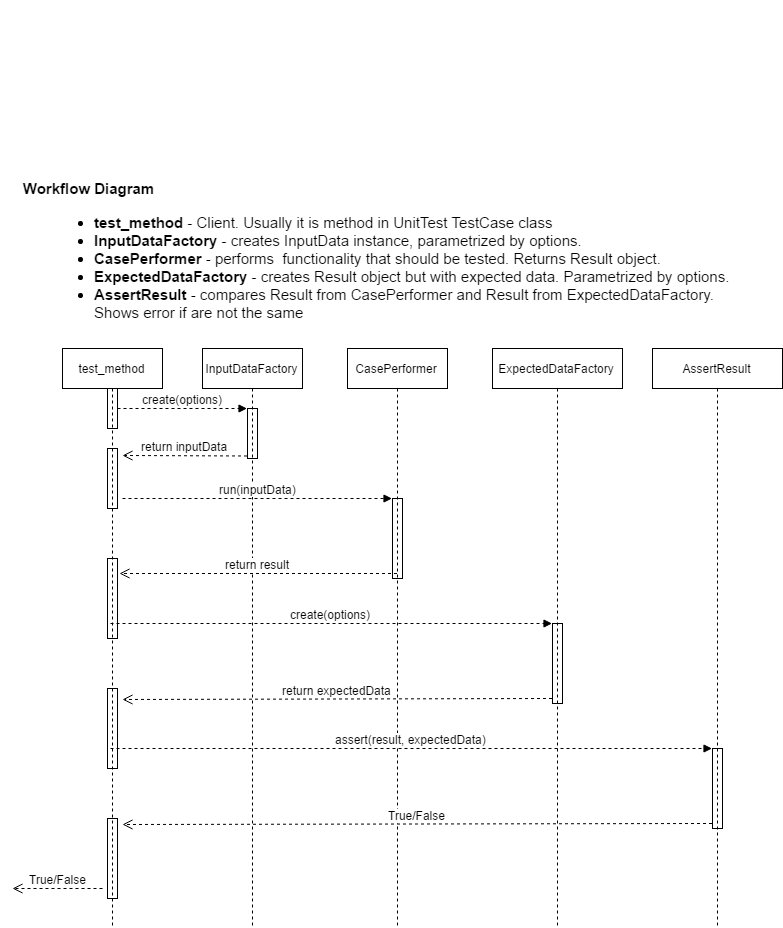

The diagram above was exported from draw.io. Its source (the exported page's mxGraphModel, read from the mxfile embedded in the PNG):
<mxGraphModel dx="1770" dy="1120" grid="1" gridSize="10" guides="1" tooltips="1" connect="1" arrows="1" fold="1" page="1" pageScale="1" pageWidth="1169" pageHeight="826" math="0" shadow="0">
  <root>
    <mxCell id="0" />
    <mxCell id="1" parent="0" />
    <mxCell id="2" value="" style="group" vertex="1" connectable="0" parent="1">
      <mxGeometry x="28" y="430" width="770" height="615" as="geometry" />
    </mxCell>
    <mxCell id="3" value="test_method" style="shape=umlLifeline;perimeter=lifelinePerimeter;whiteSpace=wrap;html=1;container=1;collapsible=0;recursiveResize=0;outlineConnect=0;strokeColor=#000000;strokeWidth=1;fillColor=none;fontSize=12;align=center;" vertex="1" parent="2">
      <mxGeometry x="50" y="35" width="100" height="580" as="geometry" />
    </mxCell>
    <mxCell id="4" value="" style="html=1;points=[];perimeter=orthogonalPerimeter;strokeColor=#000000;strokeWidth=1;fillColor=none;fontSize=12;align=center;" vertex="1" parent="3">
      <mxGeometry x="45" y="100" width="10" height="60" as="geometry" />
    </mxCell>
    <mxCell id="5" value="" style="html=1;points=[];perimeter=orthogonalPerimeter;strokeColor=#000000;strokeWidth=1;fillColor=none;fontSize=12;align=center;" vertex="1" parent="3">
      <mxGeometry x="45" y="210" width="10" height="80" as="geometry" />
    </mxCell>
    <mxCell id="6" value="" style="html=1;points=[];perimeter=orthogonalPerimeter;strokeColor=#000000;strokeWidth=1;fillColor=none;fontSize=12;align=center;" vertex="1" parent="3">
      <mxGeometry x="45" y="340" width="10" height="80" as="geometry" />
    </mxCell>
    <mxCell id="7" value="return inputData" style="html=1;verticalAlign=bottom;endArrow=open;dashed=1;endSize=8;exitX=0;exitY=0.95;strokeColor=#000000;fontSize=12;" edge="1" parent="2" source="36">
      <mxGeometry relative="1" as="geometry">
        <mxPoint x="110" y="142" as="targetPoint" />
      </mxGeometry>
    </mxCell>
    <mxCell id="8" value="InputDataFactory" style="shape=umlLifeline;perimeter=lifelinePerimeter;whiteSpace=wrap;html=1;container=1;collapsible=0;recursiveResize=0;outlineConnect=0;strokeColor=#000000;strokeWidth=1;fillColor=none;fontSize=12;align=center;" vertex="1" parent="2">
      <mxGeometry x="190" y="35" width="100" height="580" as="geometry" />
    </mxCell>
    <mxCell id="9" value="" style="html=1;points=[];perimeter=orthogonalPerimeter;strokeColor=#000000;strokeWidth=1;fillColor=none;fontSize=12;align=center;" vertex="1" parent="8">
      <mxGeometry x="45" y="60" width="10" height="50" as="geometry" />
    </mxCell>
    <mxCell id="10" value="" style="html=1;points=[];perimeter=orthogonalPerimeter;strokeColor=#000000;strokeWidth=1;fillColor=none;fontSize=12;align=center;" vertex="1" parent="2">
      <mxGeometry x="95" y="75" width="10" height="40" as="geometry" />
    </mxCell>
    <mxCell id="12" value="run(inputData)" style="html=1;verticalAlign=bottom;endArrow=block;entryX=0;entryY=0;dashed=1;strokeColor=#000000;fontSize=12;" edge="1" parent="2" target="42">
      <mxGeometry relative="1" as="geometry">
        <mxPoint x="110" y="185" as="sourcePoint" />
      </mxGeometry>
    </mxCell>
    <mxCell id="13" value="CasePerformer" style="shape=umlLifeline;perimeter=lifelinePerimeter;whiteSpace=wrap;html=1;container=1;collapsible=0;recursiveResize=0;outlineConnect=0;strokeColor=#000000;strokeWidth=1;fillColor=none;fontSize=12;align=center;" vertex="1" parent="2">
      <mxGeometry x="335" y="35" width="100" height="580" as="geometry" />
    </mxCell>
    <mxCell id="14" value="" style="html=1;points=[];perimeter=orthogonalPerimeter;strokeColor=#000000;strokeWidth=1;fillColor=none;fontSize=12;align=center;" vertex="1" parent="13">
      <mxGeometry x="45" y="150" width="10" height="80" as="geometry" />
    </mxCell>
    <mxCell id="16" value="ExpectedDataFactory" style="shape=umlLifeline;perimeter=lifelinePerimeter;whiteSpace=wrap;html=1;container=1;collapsible=0;recursiveResize=0;outlineConnect=0;strokeColor=#000000;strokeWidth=1;fillColor=none;fontSize=12;align=center;" vertex="1" parent="2">
      <mxGeometry x="480" y="35" width="130" height="580" as="geometry" />
    </mxCell>
    <mxCell id="17" value="" style="html=1;points=[];perimeter=orthogonalPerimeter;strokeColor=#000000;strokeWidth=1;fillColor=none;fontSize=12;align=center;" vertex="1" parent="16">
      <mxGeometry x="60" y="275" width="10" height="80" as="geometry" />
    </mxCell>
    <mxCell id="18" value="return expectedData" style="html=1;verticalAlign=bottom;endArrow=open;dashed=1;endSize=8;exitX=0;exitY=0.95;strokeColor=#000000;fontSize=12;" edge="1" parent="16" source="47">
      <mxGeometry relative="1" as="geometry">
        <mxPoint x="-370" y="351" as="targetPoint" />
      </mxGeometry>
    </mxCell>
    <mxCell id="20" value="AssertResult" style="shape=umlLifeline;perimeter=lifelinePerimeter;whiteSpace=wrap;html=1;container=1;collapsible=0;recursiveResize=0;outlineConnect=0;strokeColor=#000000;strokeWidth=1;fillColor=none;fontSize=12;align=center;" vertex="1" parent="2">
      <mxGeometry x="640" y="35" width="130" height="580" as="geometry" />
    </mxCell>
    <mxCell id="21" value="" style="html=1;points=[];perimeter=orthogonalPerimeter;strokeColor=#000000;strokeWidth=1;fillColor=none;fontSize=12;align=center;" vertex="1" parent="20">
      <mxGeometry x="60" y="400" width="10" height="80" as="geometry" />
    </mxCell>
    <mxCell id="23" value="" style="html=1;points=[];perimeter=orthogonalPerimeter;strokeColor=#000000;strokeWidth=1;fillColor=none;fontSize=12;align=center;" vertex="1" parent="2">
      <mxGeometry x="95" y="505" width="10" height="80" as="geometry" />
    </mxCell>
    <mxCell id="24" value="True/False" style="html=1;verticalAlign=bottom;endArrow=open;dashed=1;endSize=8;exitX=0;exitY=0.95;strokeColor=#000000;fontSize=12;" edge="1" parent="2" source="52">
      <mxGeometry relative="1" as="geometry">
        <mxPoint x="110" y="511" as="targetPoint" />
        <mxPoint x="700.4285714285716" y="510.7142857142858" as="sourcePoint" />
      </mxGeometry>
    </mxCell>
    <mxCell id="25" value="True/False" style="html=1;verticalAlign=bottom;endArrow=open;dashed=1;endSize=8;strokeColor=#000000;fontSize=12;" edge="1" parent="2">
      <mxGeometry relative="1" as="geometry">
        <mxPoint x="90" y="575" as="sourcePoint" />
        <mxPoint y="575" as="targetPoint" />
      </mxGeometry>
    </mxCell>
    <mxCell id="26" value="test_method" style="shape=umlLifeline;perimeter=lifelinePerimeter;whiteSpace=wrap;html=1;container=1;collapsible=0;recursiveResize=0;outlineConnect=0;strokeColor=#000000;strokeWidth=1;fillColor=none;fontSize=12;align=center;" vertex="1" parent="1">
      <mxGeometry x="78" y="465" width="100" height="580" as="geometry" />
    </mxCell>
    <mxCell id="27" value="" style="html=1;points=[];perimeter=orthogonalPerimeter;strokeColor=#000000;strokeWidth=1;fillColor=none;fontSize=12;align=center;" vertex="1" parent="26">
      <mxGeometry x="45" y="100" width="10" height="60" as="geometry" />
    </mxCell>
    <mxCell id="28" value="" style="html=1;points=[];perimeter=orthogonalPerimeter;strokeColor=#000000;strokeWidth=1;fillColor=none;fontSize=12;align=center;" vertex="1" parent="26">
      <mxGeometry x="45" y="210" width="10" height="80" as="geometry" />
    </mxCell>
    <mxCell id="29" value="" style="html=1;points=[];perimeter=orthogonalPerimeter;strokeColor=#000000;strokeWidth=1;fillColor=none;fontSize=12;align=center;" vertex="1" parent="26">
      <mxGeometry x="45" y="340" width="10" height="80" as="geometry" />
    </mxCell>
    <mxCell id="30" value="" style="html=1;points=[];perimeter=orthogonalPerimeter;strokeColor=#000000;strokeWidth=1;fillColor=none;fontSize=12;align=center;" vertex="1" parent="1">
      <mxGeometry x="123" y="565" width="10" height="60" as="geometry" />
    </mxCell>
    <mxCell id="31" value="" style="html=1;points=[];perimeter=orthogonalPerimeter;strokeColor=#000000;strokeWidth=1;fillColor=none;fontSize=12;align=center;" vertex="1" parent="1">
      <mxGeometry x="123" y="675" width="10" height="80" as="geometry" />
    </mxCell>
    <mxCell id="32" value="" style="html=1;points=[];perimeter=orthogonalPerimeter;strokeColor=#000000;strokeWidth=1;fillColor=none;fontSize=12;align=center;" vertex="1" parent="1">
      <mxGeometry x="123" y="805" width="10" height="80" as="geometry" />
    </mxCell>
    <mxCell id="33" value="return inputData" style="html=1;verticalAlign=bottom;endArrow=open;dashed=1;endSize=8;exitX=0;exitY=0.95;strokeColor=#000000;fontSize=12;" edge="1" source="36" parent="1">
      <mxGeometry x="138" y="572" as="geometry">
        <mxPoint x="138" y="572" as="targetPoint" />
      </mxGeometry>
    </mxCell>
    <mxCell id="34" value="InputDataFactory" style="shape=umlLifeline;perimeter=lifelinePerimeter;whiteSpace=wrap;html=1;container=1;collapsible=0;recursiveResize=0;outlineConnect=0;strokeColor=#000000;strokeWidth=1;fillColor=none;fontSize=12;align=center;" vertex="1" parent="1">
      <mxGeometry x="218" y="465" width="100" height="580" as="geometry" />
    </mxCell>
    <mxCell id="35" value="" style="html=1;points=[];perimeter=orthogonalPerimeter;strokeColor=#000000;strokeWidth=1;fillColor=none;fontSize=12;align=center;" vertex="1" parent="34">
      <mxGeometry x="45" y="60" width="10" height="50" as="geometry" />
    </mxCell>
    <mxCell id="36" value="" style="html=1;points=[];perimeter=orthogonalPerimeter;strokeColor=#000000;strokeWidth=1;fillColor=none;fontSize=12;align=center;" vertex="1" parent="1">
      <mxGeometry x="263" y="525" width="10" height="50" as="geometry" />
    </mxCell>
    <mxCell id="37" value="" style="html=1;points=[];perimeter=orthogonalPerimeter;strokeColor=#000000;strokeWidth=1;fillColor=none;fontSize=12;align=center;" vertex="1" parent="1">
      <mxGeometry x="123" y="505" width="10" height="40" as="geometry" />
    </mxCell>
    <mxCell id="11" value="create(options)" style="html=1;verticalAlign=bottom;endArrow=block;entryX=0;entryY=0;dashed=1;strokeColor=#000000;fontSize=12;" edge="1" parent="1" source="37" target="36">
      <mxGeometry relative="1" as="geometry">
        <mxPoint x="138" y="525" as="sourcePoint" />
      </mxGeometry>
    </mxCell>
    <mxCell id="38" value="create(options)" style="html=1;verticalAlign=bottom;endArrow=block;entryX=0;entryY=0;dashed=1;strokeColor=#000000;fontSize=12;" edge="1" source="37" target="36" parent="1">
      <mxGeometry x="133" y="525" as="geometry">
        <mxPoint x="110" y="95" as="sourcePoint" />
      </mxGeometry>
    </mxCell>
    <mxCell id="39" value="run(inputData)" style="html=1;verticalAlign=bottom;endArrow=block;entryX=0;entryY=0;dashed=1;strokeColor=#000000;fontSize=12;" edge="1" target="42" parent="1">
      <mxGeometry x="138" y="615" as="geometry">
        <mxPoint x="138" y="615" as="sourcePoint" />
      </mxGeometry>
    </mxCell>
    <mxCell id="40" value="CasePerformer" style="shape=umlLifeline;perimeter=lifelinePerimeter;whiteSpace=wrap;html=1;container=1;collapsible=0;recursiveResize=0;outlineConnect=0;strokeColor=#000000;strokeWidth=1;fillColor=none;fontSize=12;align=center;" vertex="1" parent="1">
      <mxGeometry x="363" y="465" width="100" height="580" as="geometry" />
    </mxCell>
    <mxCell id="41" value="" style="html=1;points=[];perimeter=orthogonalPerimeter;strokeColor=#000000;strokeWidth=1;fillColor=none;fontSize=12;align=center;" vertex="1" parent="40">
      <mxGeometry x="45" y="150" width="10" height="80" as="geometry" />
    </mxCell>
    <mxCell id="15" value="return result" style="html=1;verticalAlign=bottom;endArrow=open;dashed=1;endSize=8;strokeColor=#000000;fontSize=12;entryX=1.286;entryY=0.196;entryPerimeter=0;" edge="1" parent="1" source="40" target="31">
      <mxGeometry relative="1" as="geometry">
        <mxPoint x="518" y="1001" as="targetPoint" />
        <mxPoint x="428" y="735" as="sourcePoint" />
      </mxGeometry>
    </mxCell>
    <mxCell id="42" value="" style="html=1;points=[];perimeter=orthogonalPerimeter;strokeColor=#000000;strokeWidth=1;fillColor=none;fontSize=12;align=center;" vertex="1" parent="1">
      <mxGeometry x="408" y="615" width="10" height="80" as="geometry" />
    </mxCell>
    <mxCell id="43" value="return result" style="html=1;verticalAlign=bottom;endArrow=open;dashed=1;endSize=8;strokeColor=#000000;fontSize=12;entryX=1.286;entryY=0.196;entryPerimeter=0;" edge="1" source="40" target="31" parent="1">
      <mxGeometry x="135" y="690" as="geometry">
        <mxPoint x="490" y="571" as="targetPoint" />
        <mxPoint x="400" y="305" as="sourcePoint" />
      </mxGeometry>
    </mxCell>
    <mxCell id="44" value="ExpectedDataFactory" style="shape=umlLifeline;perimeter=lifelinePerimeter;whiteSpace=wrap;html=1;container=1;collapsible=0;recursiveResize=0;outlineConnect=0;strokeColor=#000000;strokeWidth=1;fillColor=none;fontSize=12;align=center;" vertex="1" parent="1">
      <mxGeometry x="508" y="465" width="130" height="580" as="geometry" />
    </mxCell>
    <mxCell id="45" value="" style="html=1;points=[];perimeter=orthogonalPerimeter;strokeColor=#000000;strokeWidth=1;fillColor=none;fontSize=12;align=center;" vertex="1" parent="44">
      <mxGeometry x="60" y="275" width="10" height="80" as="geometry" />
    </mxCell>
    <mxCell id="46" value="return expectedData" style="html=1;verticalAlign=bottom;endArrow=open;dashed=1;endSize=8;exitX=0;exitY=0.95;strokeColor=#000000;fontSize=12;" edge="1" parent="44" source="47">
      <mxGeometry relative="1" as="geometry">
        <mxPoint x="-370" y="351" as="targetPoint" />
      </mxGeometry>
    </mxCell>
    <mxCell id="47" value="" style="html=1;points=[];perimeter=orthogonalPerimeter;strokeColor=#000000;strokeWidth=1;fillColor=none;fontSize=12;align=center;" vertex="1" parent="1">
      <mxGeometry x="568" y="740" width="10" height="80" as="geometry" />
    </mxCell>
    <mxCell id="19" value="create(options)" style="html=1;verticalAlign=bottom;endArrow=block;entryX=0;entryY=0;dashed=1;strokeColor=#000000;fontSize=12;" edge="1" parent="1" source="26" target="47">
      <mxGeometry relative="1" as="geometry">
        <mxPoint x="498" y="740" as="sourcePoint" />
      </mxGeometry>
    </mxCell>
    <mxCell id="48" value="return expectedData" style="html=1;verticalAlign=bottom;endArrow=open;dashed=1;endSize=8;exitX=0;exitY=0.95;strokeColor=#000000;fontSize=12;" edge="1" source="47" parent="1">
      <mxGeometry x="138" y="815" as="geometry">
        <mxPoint x="138" y="816.0000000000002" as="targetPoint" />
      </mxGeometry>
    </mxCell>
    <mxCell id="49" value="create(options)" style="html=1;verticalAlign=bottom;endArrow=block;entryX=0;entryY=0;dashed=1;strokeColor=#000000;fontSize=12;" edge="1" source="26" target="47" parent="1">
      <mxGeometry x="126.00000000000023" y="740" as="geometry">
        <mxPoint x="470" y="310" as="sourcePoint" />
      </mxGeometry>
    </mxCell>
    <mxCell id="50" value="AssertResult" style="shape=umlLifeline;perimeter=lifelinePerimeter;whiteSpace=wrap;html=1;container=1;collapsible=0;recursiveResize=0;outlineConnect=0;strokeColor=#000000;strokeWidth=1;fillColor=none;fontSize=12;align=center;" vertex="1" parent="1">
      <mxGeometry x="668" y="465" width="130" height="580" as="geometry" />
    </mxCell>
    <mxCell id="51" value="" style="html=1;points=[];perimeter=orthogonalPerimeter;strokeColor=#000000;strokeWidth=1;fillColor=none;fontSize=12;align=center;" vertex="1" parent="50">
      <mxGeometry x="60" y="400" width="10" height="80" as="geometry" />
    </mxCell>
    <mxCell id="52" value="" style="html=1;points=[];perimeter=orthogonalPerimeter;strokeColor=#000000;strokeWidth=1;fillColor=none;fontSize=12;align=center;" vertex="1" parent="1">
      <mxGeometry x="728" y="865" width="10" height="80" as="geometry" />
    </mxCell>
    <mxCell id="22" value="assert(result, expectedData)" style="html=1;verticalAlign=bottom;endArrow=block;entryX=0;entryY=0;dashed=1;strokeColor=#000000;fontSize=12;" edge="1" parent="1" source="26" target="52">
      <mxGeometry relative="1" as="geometry">
        <mxPoint x="658" y="865" as="sourcePoint" />
      </mxGeometry>
    </mxCell>
    <mxCell id="53" value="assert(result, expectedData)" style="html=1;verticalAlign=bottom;endArrow=block;entryX=0;entryY=0;dashed=1;strokeColor=#000000;fontSize=12;" edge="1" source="26" target="52" parent="1">
      <mxGeometry x="126.00000000000023" y="865" as="geometry">
        <mxPoint x="630" y="435" as="sourcePoint" />
      </mxGeometry>
    </mxCell>
    <mxCell id="54" value="" style="html=1;points=[];perimeter=orthogonalPerimeter;strokeColor=#000000;strokeWidth=1;fillColor=none;fontSize=12;align=center;" vertex="1" parent="1">
      <mxGeometry x="123" y="935" width="10" height="80" as="geometry" />
    </mxCell>
    <mxCell id="55" value="True/False" style="html=1;verticalAlign=bottom;endArrow=open;dashed=1;endSize=8;exitX=0;exitY=0.95;strokeColor=#000000;fontSize=12;" edge="1" source="52" parent="1">
      <mxGeometry x="138" y="940" as="geometry">
        <mxPoint x="138" y="941" as="targetPoint" />
        <mxPoint x="700.4285714285716" y="510.7142857142858" as="sourcePoint" />
      </mxGeometry>
    </mxCell>
    <mxCell id="56" value="True/False" style="html=1;verticalAlign=bottom;endArrow=open;dashed=1;endSize=8;strokeColor=#000000;fontSize=12;" edge="1" parent="1">
      <mxGeometry x="28" y="1005" as="geometry">
        <mxPoint x="118" y="1005" as="sourcePoint" />
        <mxPoint x="28" y="1005" as="targetPoint" />
      </mxGeometry>
    </mxCell>
    <mxCell id="57" value="&lt;ul&gt;&lt;li&gt;&lt;b&gt;test_method&lt;/b&gt; - Client. Usually it is method in UnitTest TestCase class&lt;br&gt;&lt;/li&gt;&lt;li&gt;&lt;b&gt;InputDataFactory&lt;/b&gt; - creates InputData instance, parametrized by options.&lt;/li&gt;&lt;li&gt;&lt;b&gt;CasePerformer&lt;/b&gt; - performs &amp;nbsp;functionality that should be tested. Returns Result object.&lt;/li&gt;&lt;li&gt;&lt;b&gt;ExpectedDataFactory&lt;/b&gt; - creates Result object but with expected data. Parametrized by options.&lt;/li&gt;&lt;li&gt;&lt;b&gt;AssertResult&lt;/b&gt; - compares Result from CasePerformer and Result from ExpectedDataFactory. &lt;br&gt;Shows error if are not the same&lt;/li&gt;&lt;/ul&gt;" style="html=1;strokeColor=#FFFFFF;strokeWidth=1;fillColor=none;fontSize=15;align=left;verticalAlign=middle;whiteSpace=wrap;spacing=0;" vertex="1" parent="1">
      <mxGeometry x="70" y="325" width="687" height="120" as="geometry" />
    </mxCell>
    <mxCell id="58" value="Workflow Diagram" style="text;html=1;strokeColor=none;fillColor=none;align=center;verticalAlign=middle;whiteSpace=wrap;fontSize=15;fontStyle=1" vertex="1" parent="1">
      <mxGeometry x="33" y="295" width="142" height="20" as="geometry" />
    </mxCell>
  </root>
</mxGraphModel>